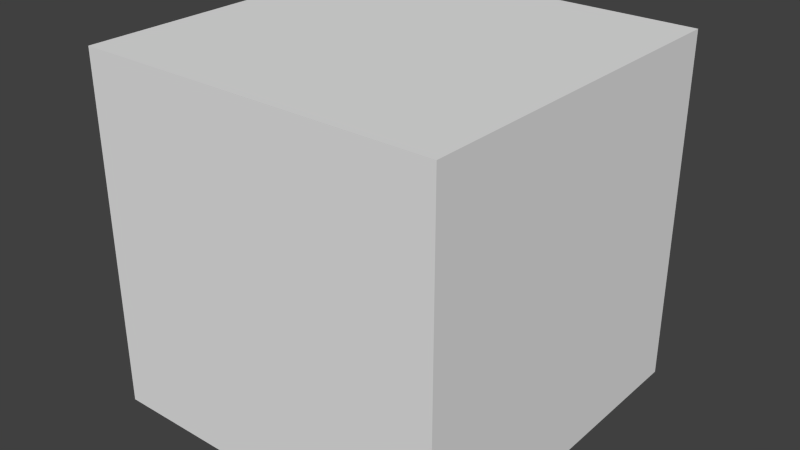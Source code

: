 # Source: BoktaiUnitCube.blend  (saved by Blender 2.74.0; exported with 4.5.12 LTS)
import bpy
from mathutils import Matrix  # noqa: F401  (used for matrix-valued properties, if any)

bpy.ops.wm.read_factory_settings(use_empty=True)
scene = bpy.context.scene
scene.name = 'Scene'

# ---- collections
col_collection_1 = bpy.data.collections.new('Collection 1'); scene.collection.children.link(col_collection_1)

# ---- world
world_world = bpy.data.worlds.new('World'); scene.world = world_world
world_world.color = (0.05088, 0.05088, 0.05088)
world_world.use_sun_shadow = False
world_world.sun_shadow_jitter_overblur = 0.0
world_world.cycles.sampling_method = 'MANUAL'
world_world.cycles.sample_map_resolution = 256

# ---- meshes
me_cube_001 = bpy.data.meshes.new('Cube.001')
me_cube_001.from_pydata([(-1.0, -1.0, 0.003535), (-1.0, -1.0, 2.004), (-1.0, 1.0, 0.003535), (-1.0, 1.0, 2.004), (1.0, -1.0, 0.003535), (1.0, -1.0, 2.004), (1.0, 1.0, 0.003535), (1.0, 1.0, 2.004), (0.0, 1.0, 2.004), (0.0, 1.0, 0.003535), (0.0, -1.0, 2.004), (0.0, -1.0, 0.003535), (-0.5, 1.0, 0.003535), (-0.5, -1.0, 2.004), (-0.5, 1.0, 2.004), (-0.5, -1.0, 0.003535), (0.5, 1.0, 2.004), (0.5, -1.0, 0.003535), (0.5, 1.0, 0.003535), (0.5, -1.0, 2.004), (-1.0, 0.0, 2.004), (-1.0, 0.0, 0.003535), (1.0, 0.0, 2.004), (1.0, 0.0, 0.003535), (0.0, 0.0, 2.004), (0.0, 0.0, 0.003535), (-0.5, 0.0, 0.003535), (-0.5, 0.0, 2.004), (0.5, 0.0, 2.004), (0.5, 0.0, 0.003535), (-1.0, 0.5, 2.004), (1.0, 0.5, 0.003535), (-1.0, 0.5, 0.003535), (1.0, 0.5, 2.004), (0.0, 0.5, 2.004), (0.0, 0.5, 0.003535), (-0.5, 0.5, 0.003535), (-0.5, 0.5, 2.004), (0.5, 0.5, 2.004), (0.5, 0.5, 0.003535), (-1.0, -0.5, 0.003535), (1.0, -0.5, 2.004), (0.0, -0.5, 2.004), (0.0, -0.5, 0.003535), (-0.5, -0.5, 0.003535), (-0.5, -0.5, 2.004), (0.5, -0.5, 2.004), (0.5, -0.5, 0.003535), (-1.0, -0.5, 2.004), (1.0, -0.5, 0.003535), (-1.0, -1.0, 1.004), (-1.0, 1.0, 1.004), (1.0, 1.0, 1.004), (1.0, -1.0, 1.004), (0.0, -1.0, 1.004), (0.0, 1.0, 1.004), (-0.5, 1.0, 1.004), (-0.5, -1.0, 1.004), (0.5, -1.0, 1.004), (0.5, 1.0, 1.004), (1.0, 0.0, 1.004), (-1.0, 0.0, 1.004), (1.0, 0.5, 1.004), (-1.0, 0.5, 1.004), (-1.0, -0.5, 1.004), (1.0, -0.5, 1.004), (-1.0, -1.0, 1.504), (-1.0, 1.0, 1.504), (1.0, 1.0, 1.504), (1.0, -1.0, 1.504), (0.0, -1.0, 1.504), (0.0, 1.0, 1.504), (-0.5, 1.0, 1.504), (-0.5, -1.0, 1.504), (0.5, -1.0, 1.504), (0.5, 1.0, 1.504), (1.0, 0.0, 1.504), (-1.0, 0.0, 1.504), (1.0, 0.5, 1.504), (-1.0, 0.5, 1.504), (-1.0, -0.5, 1.504), (1.0, -0.5, 1.504), (-1.0, 1.0, 0.5035), (1.0, 1.0, 0.5035), (1.0, -1.0, 0.5035), (0.0, -1.0, 0.5035), (0.0, 1.0, 0.5035), (-0.5, 1.0, 0.5035), (-0.5, -1.0, 0.5035), (0.5, -1.0, 0.5035), (0.5, 1.0, 0.5035), (1.0, 0.0, 0.5035), (-1.0, 0.0, 0.5035), (1.0, 0.5, 0.5035), (-1.0, 0.5, 0.5035), (-1.0, -0.5, 0.5035), (1.0, -0.5, 0.5035), (-1.0, -1.0, 0.5035)], [], [(94, 82, 2, 32), (90, 83, 6, 18), (96, 84, 4, 49), (88, 97, 0, 15), (39, 18, 6, 31), (37, 14, 3, 30), (38, 16, 8, 34), (36, 12, 9, 35), (89, 85, 11, 17), (87, 86, 9, 12), (82, 87, 12, 2), (32, 2, 12, 36), (34, 8, 14, 37), (85, 88, 15, 11), (84, 89, 17, 4), (33, 7, 16, 38), (35, 9, 18, 39), (86, 90, 18, 9), (43, 25, 29, 47), (41, 22, 28, 46), (42, 24, 27, 45), (40, 21, 26, 44), (44, 26, 25, 43), (46, 28, 24, 42), (45, 27, 20, 48), (47, 29, 23, 49), (93, 91, 23, 31), (95, 92, 21, 40), (83, 93, 31, 6), (25, 35, 39, 29), (22, 33, 38, 28), (24, 34, 37, 27), (21, 32, 36, 26), (26, 36, 35, 25), (28, 38, 34, 24), (27, 37, 30, 20), (29, 39, 31, 23), (92, 94, 32, 21), (97, 95, 40, 0), (17, 47, 49, 4), (13, 45, 48, 1), (19, 46, 42, 10), (15, 44, 43, 11), (0, 40, 44, 15), (10, 42, 45, 13), (5, 41, 46, 19), (11, 43, 47, 17), (91, 96, 49, 23), (76, 81, 65, 60), (66, 80, 64, 50), (77, 79, 63, 61), (68, 78, 62, 52), (80, 77, 61, 64), (78, 76, 60, 62), (71, 75, 59, 55), (69, 74, 58, 53), (70, 73, 57, 54), (67, 72, 56, 51), (72, 71, 55, 56), (74, 70, 54, 58), (73, 66, 50, 57), (81, 69, 53, 65), (75, 68, 52, 59), (79, 67, 51, 63), (30, 3, 67, 79), (16, 7, 68, 75), (41, 5, 69, 81), (13, 1, 66, 73), (19, 10, 70, 74), (14, 8, 71, 72), (3, 14, 72, 67), (10, 13, 73, 70), (5, 19, 74, 69), (8, 16, 75, 71), (33, 22, 76, 78), (48, 20, 77, 80), (7, 33, 78, 68), (20, 30, 79, 77), (1, 48, 80, 66), (22, 41, 81, 76), (60, 65, 96, 91), (50, 64, 95, 97), (61, 63, 94, 92), (52, 62, 93, 83), (64, 61, 92, 95), (62, 60, 91, 93), (55, 59, 90, 86), (53, 58, 89, 84), (54, 57, 88, 85), (51, 56, 87, 82), (56, 55, 86, 87), (58, 54, 85, 89), (57, 50, 97, 88), (65, 53, 84, 96), (59, 52, 83, 90), (63, 51, 82, 94)])
me_cube_001.use_remesh_preserve_volume = False
me_cube_001.use_remesh_preserve_attributes = False
me_cube_001.use_mirror_vertex_groups = False
me_cube_001.update()

# ---- objects
ob_cube = bpy.data.objects.new('Cube', me_cube_001)

# ---- transforms, parenting, visibility, modifiers, constraints
ob_cube.location = (0.0, 0.0, 0.0)
ob_cube.scale = (89.7, 89.7, 87.5)
ob_cube.lineart.crease_threshold = 0.0

# ---- collection membership
col_collection_1.objects.link(ob_cube)

# ---- scene / render settings (as saved in the file)
scene.frame_start = 1; scene.frame_end = 250; scene.frame_set(1)
scene.render.engine = 'BLENDER_EEVEE_NEXT'
scene.render.resolution_percentage = 50
scene.render.dither_intensity = 0.0
scene.cycles.use_denoising = False
scene.cycles.samples = 10
scene.cycles.sampling_pattern = 'TABULATED_SOBOL'
scene.cycles.light_sampling_threshold = 0.0
scene.cycles.use_adaptive_sampling = False
scene.cycles.use_light_tree = False
scene.cycles.blur_glossy = 0.0
scene.cycles.pixel_filter_type = 'GAUSSIAN'
scene.cycles.sample_clamp_indirect = 0.0
scene.view_settings.view_transform = 'Standard'
bpy.context.view_layer.update()

# ---- added for rendering (the .blend has no active camera and no usable light): camera, sun
cam_auto = bpy.data.cameras.new('AutoCamera')
cam_auto.lens = 50.0
cam_auto.sensor_width = 36.0
cam_auto.clip_end = 5004.57
ob_auto_camera = bpy.data.objects.new('AutoCamera', cam_auto)
scene.collection.objects.link(ob_auto_camera)
ob_auto_camera.location = (285.162, -342.194, 315.943)
ob_auto_camera.rotation_euler = (1.09748, -7.21219e-08, 0.694738)
scene.camera = ob_auto_camera
light_auto_sun = bpy.data.lights.new('AutoSun', 'SUN')
light_auto_sun.energy = 3.0
light_auto_sun.angle = 0.0523599
ob_auto_sun = bpy.data.objects.new('AutoSun', light_auto_sun)
scene.collection.objects.link(ob_auto_sun)
ob_auto_sun.rotation_euler = (0.872665, 0.174533, 0.523599)
bpy.context.view_layer.update()
